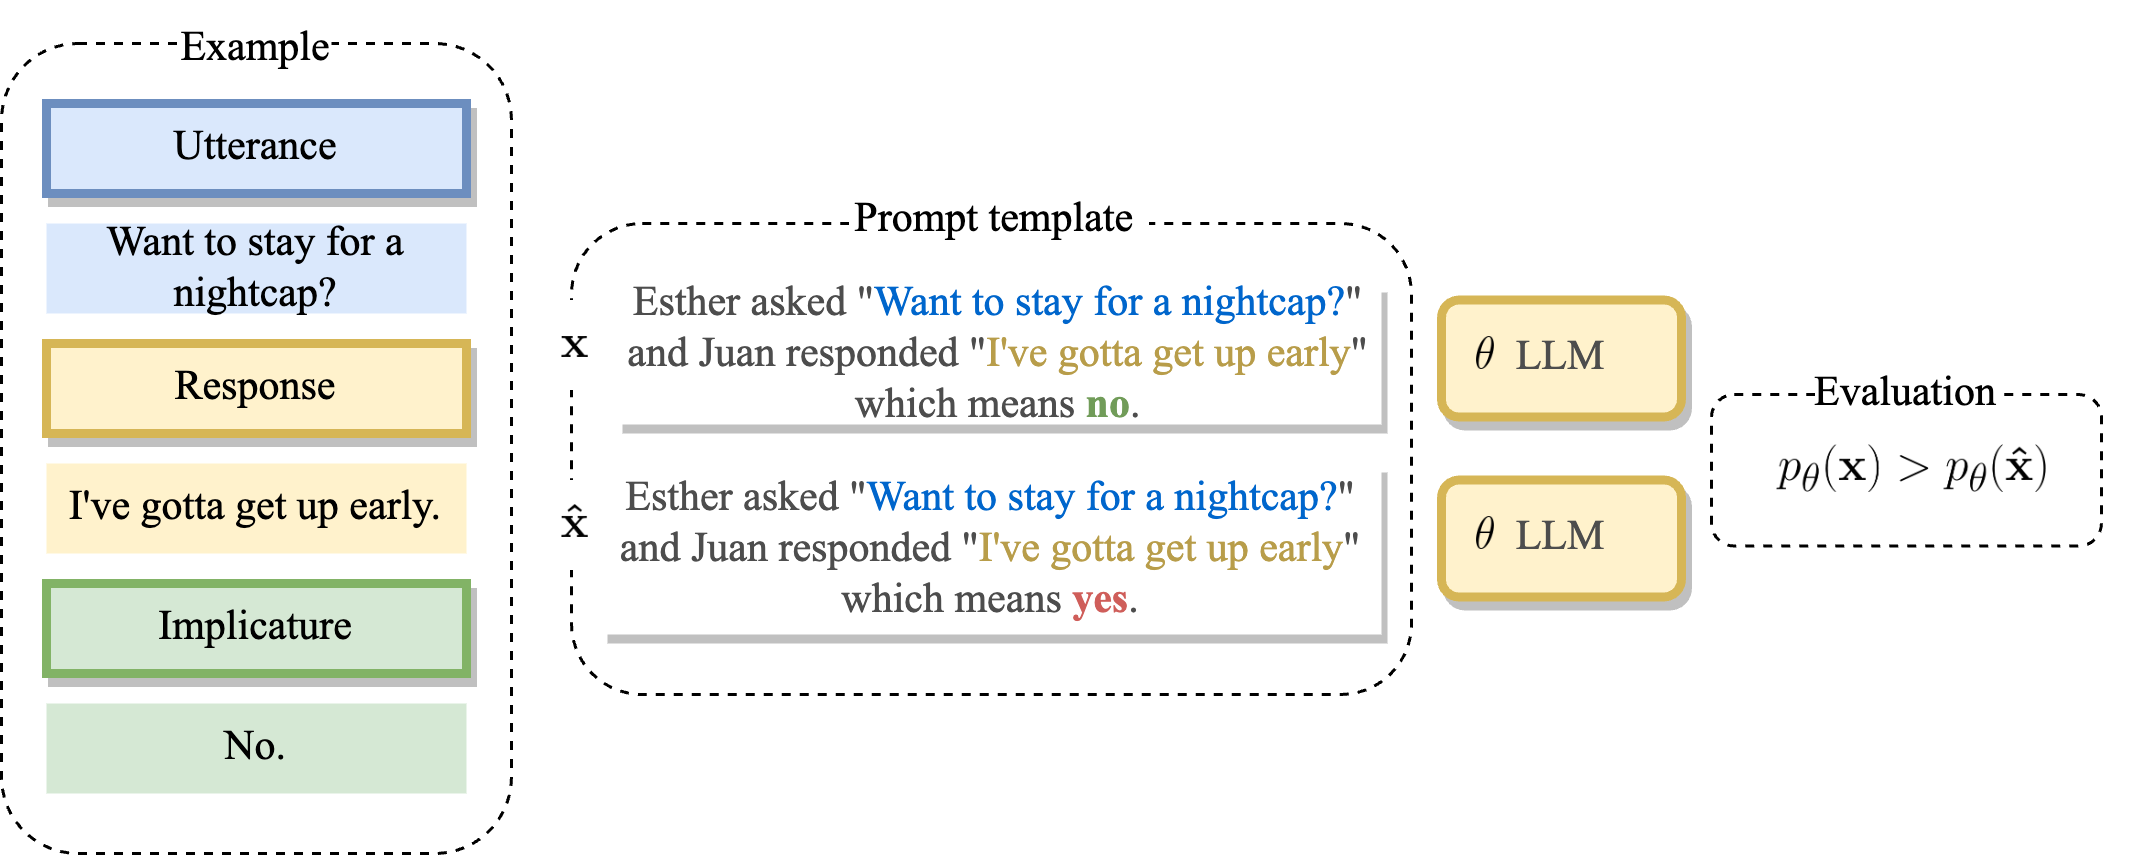

The diagram above was exported from draw.io. Its source (the exported page's mxGraphModel, read from the mxfile embedded in the PNG):
<mxGraphModel dx="983" dy="552" grid="1" gridSize="10" guides="1" tooltips="1" connect="1" arrows="1" fold="1" page="1" pageScale="1" pageWidth="827" pageHeight="1169" background="#FFFFFF" math="1" shadow="0">
  <root>
    <mxCell id="0" />
    <mxCell id="1" parent="0" />
    <mxCell id="a1USLjHecRIGDVXVl_zd-44" value="&lt;div style=&quot;&quot;&gt;&lt;br&gt;&lt;/div&gt;" style="rounded=1;whiteSpace=wrap;html=1;dashed=1;align=center;shadow=0;strokeWidth=1;fontFamily=Times New Roman;" vertex="1" parent="1">
      <mxGeometry x="580" y="140" width="130" height="50.5" as="geometry" />
    </mxCell>
    <mxCell id="a1USLjHecRIGDVXVl_zd-7" value="" style="rounded=1;whiteSpace=wrap;html=1;dashed=1;shadow=0;strokeWidth=1;fontFamily=Times New Roman;" vertex="1" parent="1">
      <mxGeometry x="10" y="23" width="170" height="270" as="geometry" />
    </mxCell>
    <mxCell id="a1USLjHecRIGDVXVl_zd-1" value="&lt;font style=&quot;font-size: 14px;&quot;&gt;Utterance&lt;/font&gt;" style="rounded=0;whiteSpace=wrap;html=1;fillColor=#dae8fc;strokeColor=#6c8ebf;strokeWidth=3;shadow=1;fontFamily=Times New Roman;fontSize=14;" vertex="1" parent="1">
      <mxGeometry x="25" y="43" width="140" height="30" as="geometry" />
    </mxCell>
    <mxCell id="a1USLjHecRIGDVXVl_zd-2" value="&lt;font style=&quot;font-size: 14px;&quot;&gt;Want to stay for a nightcap?&lt;/font&gt;" style="rounded=0;whiteSpace=wrap;html=1;fillColor=#dae8fc;strokeColor=none;fontFamily=Times New Roman;fontSize=14;" vertex="1" parent="1">
      <mxGeometry x="25" y="83" width="140" height="30" as="geometry" />
    </mxCell>
    <mxCell id="a1USLjHecRIGDVXVl_zd-3" value="&lt;font style=&quot;font-size: 14px;&quot;&gt;Response&lt;/font&gt;" style="rounded=0;whiteSpace=wrap;html=1;fillColor=#fff2cc;strokeColor=#d6b656;strokeWidth=3;shadow=1;fontFamily=Times New Roman;fontSize=14;" vertex="1" parent="1">
      <mxGeometry x="25" y="123" width="140" height="30" as="geometry" />
    </mxCell>
    <mxCell id="a1USLjHecRIGDVXVl_zd-4" value="&lt;font style=&quot;font-size: 14px;&quot;&gt;I've gotta get up early.&lt;/font&gt;" style="rounded=0;whiteSpace=wrap;html=1;fillColor=#fff2cc;strokeColor=none;fontFamily=Times New Roman;fontSize=14;" vertex="1" parent="1">
      <mxGeometry x="25" y="163" width="140" height="30" as="geometry" />
    </mxCell>
    <mxCell id="a1USLjHecRIGDVXVl_zd-5" value="&lt;font style=&quot;font-size: 14px;&quot;&gt;Implicature&lt;/font&gt;" style="rounded=0;whiteSpace=wrap;html=1;fillColor=#d5e8d4;strokeColor=#82b366;strokeWidth=3;shadow=1;fontFamily=Times New Roman;fontSize=14;" vertex="1" parent="1">
      <mxGeometry x="25" y="203" width="140" height="30" as="geometry" />
    </mxCell>
    <mxCell id="a1USLjHecRIGDVXVl_zd-6" value="&lt;font style=&quot;font-size: 14px;&quot;&gt;No.&lt;/font&gt;" style="rounded=0;whiteSpace=wrap;html=1;fillColor=#d5e8d4;strokeColor=none;fontFamily=Times New Roman;fontSize=14;" vertex="1" parent="1">
      <mxGeometry x="25" y="243" width="140" height="30" as="geometry" />
    </mxCell>
    <mxCell id="a1USLjHecRIGDVXVl_zd-9" value="" style="rounded=1;whiteSpace=wrap;html=1;dashed=1;shadow=0;strokeWidth=1;fontFamily=Times New Roman;" vertex="1" parent="1">
      <mxGeometry x="200" y="83" width="280" height="157" as="geometry" />
    </mxCell>
    <mxCell id="a1USLjHecRIGDVXVl_zd-10" value="&lt;font style=&quot;font-size: 14px;&quot;&gt;&lt;font color=&quot;#4d4d4d&quot; style=&quot;font-size: 14px;&quot;&gt;Esther asked &quot;&lt;/font&gt;&lt;font color=&quot;#0066cc&quot; style=&quot;font-size: 14px;&quot;&gt;Want to stay for a nightcap?&lt;/font&gt;&lt;font color=&quot;#4d4d4d&quot; style=&quot;font-size: 14px;&quot;&gt;&quot; and Juan responded &quot;&lt;/font&gt;&lt;font color=&quot;#b89d4a&quot; style=&quot;font-size: 14px;&quot;&gt;I've gotta get up early&lt;/font&gt;&lt;font color=&quot;#4d4d4d&quot; style=&quot;font-size: 14px;&quot;&gt;&quot; which means &lt;/font&gt;&lt;font color=&quot;#719c59&quot; style=&quot;font-size: 14px;&quot;&gt;&lt;b style=&quot;font-size: 14px;&quot;&gt;no&lt;/b&gt;&lt;/font&gt;&lt;font color=&quot;#4d4d4d&quot; style=&quot;font-size: 14px;&quot;&gt;.&lt;/font&gt;&lt;/font&gt;" style="rounded=0;whiteSpace=wrap;html=1;strokeWidth=2;strokeColor=none;shadow=1;fontFamily=Times New Roman;fontSize=14;" vertex="1" parent="1">
      <mxGeometry x="215" y="103" width="255" height="47" as="geometry" />
    </mxCell>
    <mxCell id="a1USLjHecRIGDVXVl_zd-11" value="&lt;font color=&quot;#4d4d4d&quot;&gt;Esther asked &quot;&lt;/font&gt;&lt;font color=&quot;#0066cc&quot;&gt;Want to stay for a nightcap?&lt;/font&gt;&lt;font color=&quot;#4d4d4d&quot;&gt;&quot; and Juan responded &quot;&lt;/font&gt;&lt;font color=&quot;#b89d4a&quot;&gt;I've gotta get up early&lt;/font&gt;&lt;font color=&quot;#4d4d4d&quot;&gt;&quot; which means&amp;nbsp;&lt;/font&gt;&lt;b style=&quot;&quot;&gt;&lt;font color=&quot;#cf5e5a&quot;&gt;yes&lt;/font&gt;&lt;/b&gt;&lt;font color=&quot;#4d4d4d&quot;&gt;.&lt;/font&gt;" style="rounded=0;whiteSpace=wrap;html=1;strokeWidth=2;strokeColor=none;shadow=1;fontFamily=Times New Roman;fontSize=14;" vertex="1" parent="1">
      <mxGeometry x="210" y="163" width="260" height="57" as="geometry" />
    </mxCell>
    <mxCell id="a1USLjHecRIGDVXVl_zd-12" style="edgeStyle=orthogonalEdgeStyle;rounded=0;orthogonalLoop=1;jettySize=auto;html=1;exitX=0.5;exitY=1;exitDx=0;exitDy=0;fontFamily=Times New Roman;" edge="1" parent="1" source="a1USLjHecRIGDVXVl_zd-9" target="a1USLjHecRIGDVXVl_zd-9">
      <mxGeometry relative="1" as="geometry" />
    </mxCell>
    <mxCell id="a1USLjHecRIGDVXVl_zd-36" value="&lt;font color=&quot;#4d4d4d&quot; style=&quot;font-size: 14px;&quot;&gt;LLM&lt;/font&gt;" style="rounded=1;whiteSpace=wrap;html=1;strokeColor=#d6b656;strokeWidth=3;fontSize=14;fillColor=#fff2cc;shadow=1;fontFamily=Times New Roman;" vertex="1" parent="1">
      <mxGeometry x="490" y="108.5" width="80" height="39" as="geometry" />
    </mxCell>
    <mxCell id="a1USLjHecRIGDVXVl_zd-46" value="&lt;font color=&quot;#4d4d4d&quot; style=&quot;font-size: 14px;&quot;&gt;LLM&lt;/font&gt;" style="rounded=1;whiteSpace=wrap;html=1;strokeColor=#d6b656;strokeWidth=3;fontSize=14;fillColor=#fff2cc;shadow=1;fontFamily=Times New Roman;" vertex="1" parent="1">
      <mxGeometry x="490" y="168.5" width="80" height="39" as="geometry" />
    </mxCell>
    <mxCell id="a1USLjHecRIGDVXVl_zd-8" value="&lt;font style=&quot;font-size: 14px;&quot;&gt;Example&lt;/font&gt;" style="rounded=0;whiteSpace=wrap;html=1;strokeColor=none;fillColor=#FFFFFF;strokeWidth=3;fontFamily=Times New Roman;fontSize=14;" vertex="1" parent="1">
      <mxGeometry x="70" y="10" width="50" height="30" as="geometry" />
    </mxCell>
    <mxCell id="a1USLjHecRIGDVXVl_zd-27" value="&lt;font style=&quot;font-size: 14px;&quot;&gt;Prompt template&amp;nbsp;&lt;/font&gt;" style="rounded=0;whiteSpace=wrap;html=1;strokeColor=none;fillColor=#FFFFFF;strokeWidth=2;fontFamily=Times New Roman;fontSize=14;" vertex="1" parent="1">
      <mxGeometry x="292.5" y="73" width="100" height="17" as="geometry" />
    </mxCell>
    <mxCell id="a1USLjHecRIGDVXVl_zd-45" value="&lt;font style=&quot;font-size: 14px;&quot;&gt;Evaluation&lt;/font&gt;" style="rounded=0;whiteSpace=wrap;html=1;strokeColor=none;fillColor=#FFFFFF;strokeWidth=2;fontFamily=Times New Roman;fontSize=14;labelBackgroundColor=#FFFFFF;" vertex="1" parent="1">
      <mxGeometry x="615" y="126" width="60" height="27" as="geometry" />
    </mxCell>
    <mxCell id="a1USLjHecRIGDVXVl_zd-84" value="&lt;meta charset=&quot;utf-8&quot;&gt;&lt;b id=&quot;docs-internal-guid-bd9d6d09-7fff-b9bd-0cb4-57a01cd27d4d&quot; style=&quot;font-weight:normal;&quot;&gt;&lt;img src=&quot;https://lh6.googleusercontent.com/CIxdCaq31yGxXIhr3Vxv430MrzF_2kSTotTT7cic6QIjar99-1d9kTxIWGszqqPQiKJHW304pge1dfnVK4nojC_8W_5f56ZaS2HE10EpLT0Kj40z42JNd8xLexKstAEe5xbcizx7F1vkY7CDaYkTjyNYP8lEu9TszaPdKPusoYfMeQOQI2YnewFQvimmpg&quot; height=&quot;7px;&quot; width=&quot;9px;&quot;&gt;&lt;/b&gt;" style="text;whiteSpace=wrap;html=1;fontSize=14;fontFamily=Times New Roman;fontColor=#B89D4A;fillColor=#FFFFFF;" vertex="1" parent="1">
      <mxGeometry x="195" y="108.5" width="20" height="30" as="geometry" />
    </mxCell>
    <mxCell id="a1USLjHecRIGDVXVl_zd-88" value="&lt;meta charset=&quot;utf-8&quot;&gt;&lt;b id=&quot;docs-internal-guid-3982857a-7fff-3ae4-2653-3f8a50599947&quot; style=&quot;font-weight:normal;&quot;&gt;&lt;img src=&quot;https://lh5.googleusercontent.com/uTYSrbVbX8qqlYN1do0qnb78CWDqkQahD76Djf02XaqC8ugViLTCQ17WAWUb2zY3IKNcJtQBktBOc39praa8Lpz2hdyZfRnhJMx8on7-G9k2Od9IFxLN-RpWG6-KpEQoF9JzZhIFYucBQDQwzqNBYsvYsPa4abMDXd_W8Cl99UfEHMEVlv8t0Qvv1XQV-g&quot; height=&quot;11px;&quot; width=&quot;9px;&quot;&gt;&lt;/b&gt;" style="text;whiteSpace=wrap;html=1;fontSize=14;fontFamily=Times New Roman;fontColor=#B89D4A;fillColor=#FFFFFF;" vertex="1" parent="1">
      <mxGeometry x="195" y="168.5" width="20" height="30" as="geometry" />
    </mxCell>
    <mxCell id="a1USLjHecRIGDVXVl_zd-89" value="&lt;meta charset=&quot;utf-8&quot;&gt;&lt;b id=&quot;docs-internal-guid-dcec89e5-7fff-d2c1-e4c8-e5dde449bbb9&quot; style=&quot;font-weight:normal;&quot;&gt;&lt;img src=&quot;https://lh3.googleusercontent.com/LhVZMcKckXDFkg6lCI5aiNKTRguK6TcPhY4I6CXmYweYv0-QJgeGyacNTgj5Z5qwc6NE3RohBT8Obd_ErAmDBjHJUtZ8uKTGwvEhF0QR12h0Tz8jZ3SB6PsiznMQQUYlr8O7pNjSjh7UCpumfbEAgwpd8EuFpL1yOcpz2Djmm_2bqpTqkABcMe41Rz1ieg&quot; height=&quot;11px;&quot; width=&quot;6px;&quot;&gt;&lt;/b&gt;" style="text;whiteSpace=wrap;html=1;fontSize=14;fontFamily=Times New Roman;fontColor=#B89D4A;" vertex="1" parent="1">
      <mxGeometry x="500" y="113" width="10" height="20" as="geometry" />
    </mxCell>
    <mxCell id="a1USLjHecRIGDVXVl_zd-90" value="&lt;meta charset=&quot;utf-8&quot;&gt;&lt;b id=&quot;docs-internal-guid-dcec89e5-7fff-d2c1-e4c8-e5dde449bbb9&quot; style=&quot;font-weight:normal;&quot;&gt;&lt;img src=&quot;https://lh3.googleusercontent.com/LhVZMcKckXDFkg6lCI5aiNKTRguK6TcPhY4I6CXmYweYv0-QJgeGyacNTgj5Z5qwc6NE3RohBT8Obd_ErAmDBjHJUtZ8uKTGwvEhF0QR12h0Tz8jZ3SB6PsiznMQQUYlr8O7pNjSjh7UCpumfbEAgwpd8EuFpL1yOcpz2Djmm_2bqpTqkABcMe41Rz1ieg&quot; height=&quot;11px;&quot; width=&quot;6px;&quot;&gt;&lt;/b&gt;" style="text;whiteSpace=wrap;html=1;fontSize=14;fontFamily=Times New Roman;fontColor=#B89D4A;" vertex="1" parent="1">
      <mxGeometry x="500" y="173" width="10" height="20" as="geometry" />
    </mxCell>
    <mxCell id="a1USLjHecRIGDVXVl_zd-93" value="&lt;meta charset=&quot;utf-8&quot;&gt;&lt;b id=&quot;docs-internal-guid-10fdc219-7fff-bfb6-c146-c523ba2b93c4&quot; style=&quot;font-weight:normal;&quot;&gt;&lt;img src=&quot;https://lh3.googleusercontent.com/n85teCAf5Xb7uR0xUvEOShC2_B0ng_J_1t3Rv1rfU51Gmu2TGlqc4NxKo7bkl2busaD5NBhRXhb5DN7LC2py_4PBEU4U-vs_DXNLM_V1NFPEPTuvsjWjwd9whfvHu2Cymy6DxG3ld_6aK-pZ3A5wKOKX4eDZGXqxKN0P7NN2VP6YiGKTmrSK2Lk8jSw6wA&quot; height=&quot;16px;&quot; width=&quot;90px;&quot;&gt;&lt;/b&gt;" style="text;whiteSpace=wrap;html=1;fontSize=14;fontFamily=Times New Roman;fontColor=#B89D4A;" vertex="1" parent="1">
      <mxGeometry x="600" y="150" width="120" height="40" as="geometry" />
    </mxCell>
  </root>
</mxGraphModel>